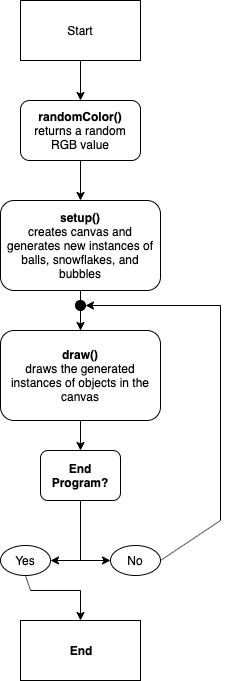

The diagram above was exported from draw.io. Its source (the exported page's mxGraphModel, read from the mxfile embedded in the PNG):
<mxGraphModel dx="786" dy="442" grid="1" gridSize="10" guides="1" tooltips="1" connect="1" arrows="1" fold="1" page="1" pageScale="1" pageWidth="850" pageHeight="1100" math="0" shadow="0">
  <root>
    <mxCell id="0" />
    <mxCell id="1" parent="0" />
    <mxCell id="R6An9xKMnWNAXQXTJowa-4" value="" style="edgeStyle=orthogonalEdgeStyle;rounded=0;orthogonalLoop=1;jettySize=auto;html=1;" edge="1" parent="1" source="R6An9xKMnWNAXQXTJowa-1" target="R6An9xKMnWNAXQXTJowa-2">
      <mxGeometry relative="1" as="geometry" />
    </mxCell>
    <mxCell id="R6An9xKMnWNAXQXTJowa-1" value="Start" style="rounded=0;whiteSpace=wrap;html=1;" vertex="1" parent="1">
      <mxGeometry x="280" y="50" width="120" height="60" as="geometry" />
    </mxCell>
    <mxCell id="R6An9xKMnWNAXQXTJowa-6" value="" style="edgeStyle=orthogonalEdgeStyle;rounded=0;orthogonalLoop=1;jettySize=auto;html=1;" edge="1" parent="1" source="R6An9xKMnWNAXQXTJowa-2" target="R6An9xKMnWNAXQXTJowa-5">
      <mxGeometry relative="1" as="geometry" />
    </mxCell>
    <mxCell id="R6An9xKMnWNAXQXTJowa-2" value="&lt;b&gt;randomColor()&lt;br&gt;&lt;/b&gt;returns a random RGB value" style="rounded=1;whiteSpace=wrap;html=1;" vertex="1" parent="1">
      <mxGeometry x="280" y="150" width="120" height="60" as="geometry" />
    </mxCell>
    <mxCell id="R6An9xKMnWNAXQXTJowa-8" value="" style="edgeStyle=orthogonalEdgeStyle;rounded=0;orthogonalLoop=1;jettySize=auto;html=1;" edge="1" parent="1" source="R6An9xKMnWNAXQXTJowa-24" target="R6An9xKMnWNAXQXTJowa-7">
      <mxGeometry relative="1" as="geometry" />
    </mxCell>
    <mxCell id="R6An9xKMnWNAXQXTJowa-5" value="&lt;b&gt;setup()&lt;/b&gt;&lt;br&gt;creates canvas and generates new instances of balls, snowflakes, and bubbles" style="rounded=1;whiteSpace=wrap;html=1;" vertex="1" parent="1">
      <mxGeometry x="260" y="250" width="160" height="90" as="geometry" />
    </mxCell>
    <mxCell id="R6An9xKMnWNAXQXTJowa-10" value="" style="edgeStyle=orthogonalEdgeStyle;rounded=0;orthogonalLoop=1;jettySize=auto;html=1;" edge="1" parent="1" source="R6An9xKMnWNAXQXTJowa-7" target="R6An9xKMnWNAXQXTJowa-9">
      <mxGeometry relative="1" as="geometry" />
    </mxCell>
    <mxCell id="R6An9xKMnWNAXQXTJowa-7" value="&lt;b&gt;draw()&lt;/b&gt;&lt;br&gt;draws the generated instances of objects in the canvas" style="rounded=1;whiteSpace=wrap;html=1;" vertex="1" parent="1">
      <mxGeometry x="260" y="380" width="160" height="90" as="geometry" />
    </mxCell>
    <mxCell id="R6An9xKMnWNAXQXTJowa-9" value="&lt;b&gt;End Program?&lt;/b&gt;" style="rounded=1;whiteSpace=wrap;html=1;" vertex="1" parent="1">
      <mxGeometry x="300" y="500" width="80" height="50" as="geometry" />
    </mxCell>
    <mxCell id="R6An9xKMnWNAXQXTJowa-11" value="Yes" style="ellipse;whiteSpace=wrap;html=1;" vertex="1" parent="1">
      <mxGeometry x="260" y="595" width="50" height="30" as="geometry" />
    </mxCell>
    <mxCell id="R6An9xKMnWNAXQXTJowa-12" value="No" style="ellipse;whiteSpace=wrap;html=1;" vertex="1" parent="1">
      <mxGeometry x="370" y="595" width="50" height="30" as="geometry" />
    </mxCell>
    <mxCell id="R6An9xKMnWNAXQXTJowa-15" value="" style="endArrow=none;html=1;entryX=0.5;entryY=1;entryDx=0;entryDy=0;" edge="1" parent="1" target="R6An9xKMnWNAXQXTJowa-9">
      <mxGeometry width="50" height="50" relative="1" as="geometry">
        <mxPoint x="340" y="610" as="sourcePoint" />
        <mxPoint x="310" y="650" as="targetPoint" />
      </mxGeometry>
    </mxCell>
    <mxCell id="R6An9xKMnWNAXQXTJowa-17" value="" style="endArrow=classic;startArrow=classic;html=1;entryX=0;entryY=0.5;entryDx=0;entryDy=0;exitX=1;exitY=0.5;exitDx=0;exitDy=0;" edge="1" parent="1" source="R6An9xKMnWNAXQXTJowa-11" target="R6An9xKMnWNAXQXTJowa-12">
      <mxGeometry width="50" height="50" relative="1" as="geometry">
        <mxPoint x="260" y="700" as="sourcePoint" />
        <mxPoint x="310" y="650" as="targetPoint" />
      </mxGeometry>
    </mxCell>
    <mxCell id="R6An9xKMnWNAXQXTJowa-19" value="&lt;b&gt;End&lt;/b&gt;" style="rounded=0;whiteSpace=wrap;html=1;" vertex="1" parent="1">
      <mxGeometry x="280" y="670" width="120" height="60" as="geometry" />
    </mxCell>
    <mxCell id="R6An9xKMnWNAXQXTJowa-20" value="" style="endArrow=classic;html=1;entryX=0.5;entryY=0;entryDx=0;entryDy=0;" edge="1" parent="1" target="R6An9xKMnWNAXQXTJowa-19">
      <mxGeometry width="50" height="50" relative="1" as="geometry">
        <mxPoint x="340" y="640" as="sourcePoint" />
        <mxPoint x="310" y="750" as="targetPoint" />
      </mxGeometry>
    </mxCell>
    <mxCell id="R6An9xKMnWNAXQXTJowa-22" value="" style="endArrow=none;html=1;entryX=0.5;entryY=1;entryDx=0;entryDy=0;" edge="1" parent="1" target="R6An9xKMnWNAXQXTJowa-11">
      <mxGeometry width="50" height="50" relative="1" as="geometry">
        <mxPoint x="290" y="640" as="sourcePoint" />
        <mxPoint x="320" y="620" as="targetPoint" />
      </mxGeometry>
    </mxCell>
    <mxCell id="R6An9xKMnWNAXQXTJowa-23" value="" style="endArrow=none;html=1;" edge="1" parent="1">
      <mxGeometry width="50" height="50" relative="1" as="geometry">
        <mxPoint x="290" y="640" as="sourcePoint" />
        <mxPoint x="340" y="640" as="targetPoint" />
      </mxGeometry>
    </mxCell>
    <mxCell id="R6An9xKMnWNAXQXTJowa-24" value="" style="ellipse;whiteSpace=wrap;html=1;aspect=fixed;fillColor=#000000;" vertex="1" parent="1">
      <mxGeometry x="335" y="350" width="10" height="10" as="geometry" />
    </mxCell>
    <mxCell id="R6An9xKMnWNAXQXTJowa-26" style="edgeStyle=orthogonalEdgeStyle;rounded=0;orthogonalLoop=1;jettySize=auto;html=1;exitX=0;exitY=0;exitDx=0;exitDy=0;entryX=0.5;entryY=1;entryDx=0;entryDy=0;" edge="1" parent="1" source="R6An9xKMnWNAXQXTJowa-24" target="R6An9xKMnWNAXQXTJowa-24">
      <mxGeometry relative="1" as="geometry" />
    </mxCell>
    <mxCell id="R6An9xKMnWNAXQXTJowa-27" value="" style="endArrow=none;html=1;entryX=0.5;entryY=1;entryDx=0;entryDy=0;" edge="1" parent="1" target="R6An9xKMnWNAXQXTJowa-5">
      <mxGeometry width="50" height="50" relative="1" as="geometry">
        <mxPoint x="340" y="350" as="sourcePoint" />
        <mxPoint x="570" y="335" as="targetPoint" />
      </mxGeometry>
    </mxCell>
    <mxCell id="R6An9xKMnWNAXQXTJowa-29" value="" style="endArrow=classic;html=1;entryX=1;entryY=0.5;entryDx=0;entryDy=0;" edge="1" parent="1" target="R6An9xKMnWNAXQXTJowa-24">
      <mxGeometry width="50" height="50" relative="1" as="geometry">
        <mxPoint x="480" y="355" as="sourcePoint" />
        <mxPoint x="310" y="750" as="targetPoint" />
      </mxGeometry>
    </mxCell>
    <mxCell id="R6An9xKMnWNAXQXTJowa-30" value="" style="endArrow=none;html=1;" edge="1" parent="1">
      <mxGeometry width="50" height="50" relative="1" as="geometry">
        <mxPoint x="480" y="570" as="sourcePoint" />
        <mxPoint x="480" y="355" as="targetPoint" />
      </mxGeometry>
    </mxCell>
    <mxCell id="R6An9xKMnWNAXQXTJowa-31" value="" style="endArrow=none;html=1;exitX=1;exitY=0.5;exitDx=0;exitDy=0;" edge="1" parent="1" source="R6An9xKMnWNAXQXTJowa-12">
      <mxGeometry width="50" height="50" relative="1" as="geometry">
        <mxPoint x="260" y="800" as="sourcePoint" />
        <mxPoint x="480" y="570" as="targetPoint" />
      </mxGeometry>
    </mxCell>
  </root>
</mxGraphModel>